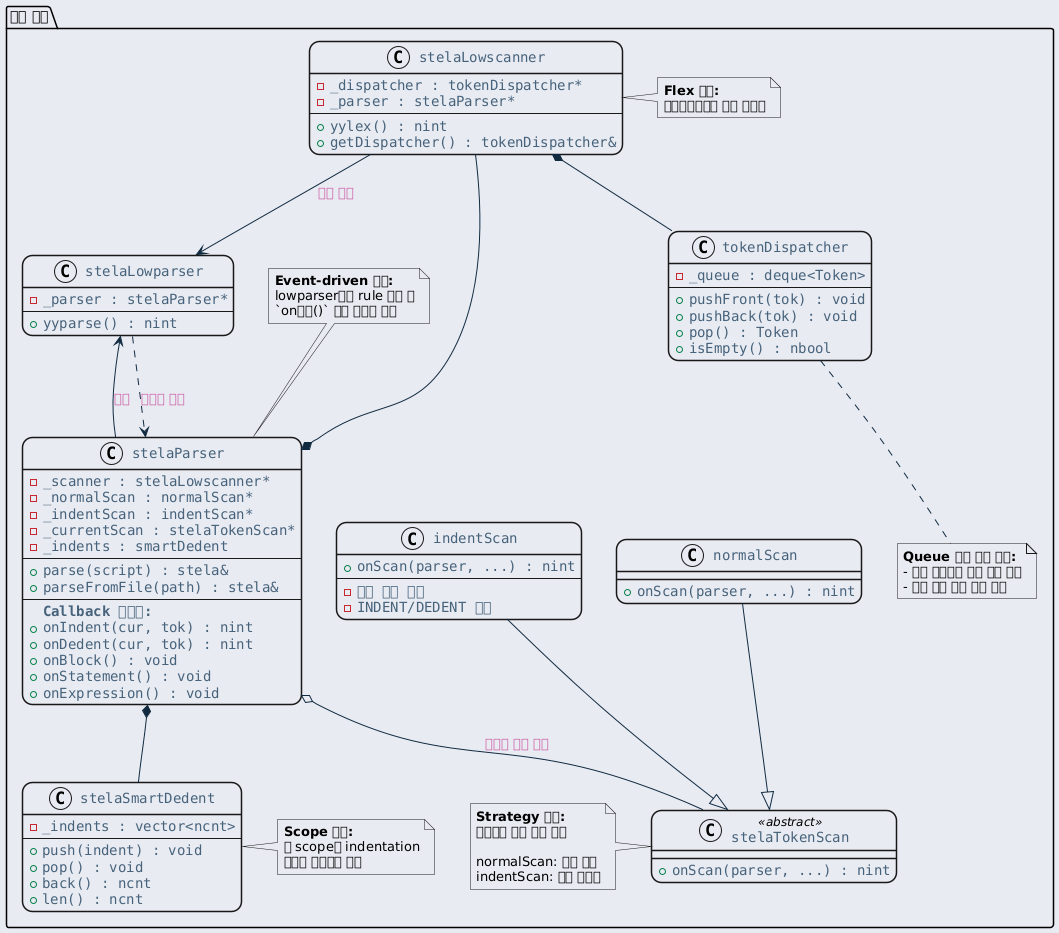

The diagram above was rendered by PlantUML. Its source (embedded in the PNG):
@startuml inline_umlgraph_16.png
<style>
  root {
    BackGroundColor: #E9EBF2;
  }
  class, node, object, participant, actor, boundary, control, entity, database, collections, queue {
    LineThickness: 1.5;
    HorizontalAlignment center;
    FontColor: #47637b;
    FontSize: 14;
    FontName: "Courier";
    RoundCorner: 20;
  }
  arrow {
    LineColor: #112a40;
    FontColor: #ca5fa4;
    FontStyle: "bold"
  }
  visibilityIcon {
    protected {
      LineColor DarkGoldenRod
      BackgroundColor DarkGoldenRod
    }
}
</style>
package "파서 계층" {
    class "stelaParser" as stelaParser {
        - _scanner : stelaLowscanner*
        - _normalScan : normalScan*
        - _indentScan : indentScan*
        - _currentScan : stelaTokenScan*
        - _indents : smartDedent
        ---
        + parse(script) : stela&
        + parseFromFile(path) : stela&
        ---
        <b>Callback 함수들:</b>
        + onIndent(cur, tok) : nint
        + onDedent(cur, tok) : nint
        + onBlock() : void
        + onStatement() : void
        + onExpression() : void
    }

    class "stelaLowscanner" as scanner {
        - _dispatcher : tokenDispatcher*
        - _parser : stelaParser*
        ---
        + yylex() : nint
        + getDispatcher() : tokenDispatcher&
    }

    class "stelaLowparser" as parser {
        - _parser : stelaParser*
        ---
        + yyparse() : nint
    }

    class "tokenDispatcher" as dispatcher {
        - _queue : deque<Token>
        ---
        + pushFront(tok) : void
        + pushBack(tok) : void
        + pop() : Token
        + isEmpty() : nbool
    }

    class "stelaTokenScan" as tokenScan <<abstract>> {
        + onScan(parser, ...) : nint
    }

    class "normalScan" as normalScan {
        + onScan(parser, ...) : nint
    }

    class "indentScan" as indentScan {
        + onScan(parser, ...) : nint
        ---
        - 공백 갯수 계산
        - INDENT/DEDENT 생성
    }

    class "stelaSmartDedent" as smartDedent {
        - _indents : vector<ncnt>
        ---
        + push(indent) : void
        + pop() : void
        + back() : ncnt
        + len() : ncnt
    }

    note top of stelaParser
      <b>Event-driven 설계:</b>
      lowparser에서 rule 매칭 시
      `on함수()` 들로 이벤트 콜백
    end note

    note right of scanner
      <b>Flex 기반:</b>
      정규표현식으로 토큰 스캐닝
    end note

    note bottom of dispatcher
      <b>Queue 기반 토큰 버퍼:</b>
      - 렉서 우회하여 토큰 직접 반환
      - 여러 토큰 순차 추가 가능
    end note

    note left of tokenScan
      <b>Strategy 패턴:</b>
      런타임에 스캔 전략 교체

      normalScan: 공백 무시
      indentScan: 공백 카운트
    end note

    note right of smartDedent
      <b>Scope 관리:</b>
      각 scope의 indentation
      레벨을 스택으로 관리
    end note
}

stelaParser *-- scanner
stelaParser *-- smartDedent
stelaParser --> parser : 생성
stelaParser o-- tokenScan : 필요시 전략 교체
scanner *-- dispatcher
scanner --> parser : 토큰 전달

normalScan --|> tokenScan
indentScan --|> tokenScan

parser ..> stelaParser : 이벤트 콜백
@enduml